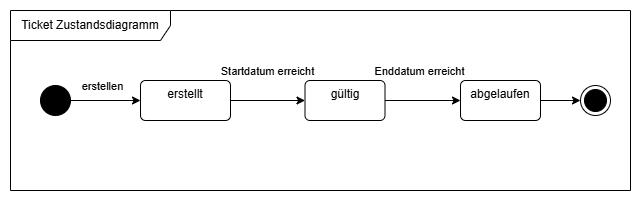

The diagram above was exported from draw.io. Its source (the exported page's mxGraphModel, read from the mxfile embedded in the PNG):
<mxGraphModel dx="796" dy="564" grid="1" gridSize="10" guides="1" tooltips="1" connect="1" arrows="1" fold="1" page="1" pageScale="1" pageWidth="1169" pageHeight="827" math="0" shadow="0">
  <root>
    <mxCell id="0" />
    <mxCell id="1" parent="0" />
    <mxCell id="Dj8yWC6K66qc8M7YNOUZ-1" parent="1" style="shape=umlFrame;whiteSpace=wrap;html=1;pointerEvents=0;recursiveResize=0;container=1;collapsible=0;width=160;" value="Ticket Zustandsdiagramm" vertex="1">
      <mxGeometry height="180" width="620" x="270" y="200" as="geometry" />
    </mxCell>
    <mxCell id="Dj8yWC6K66qc8M7YNOUZ-4" edge="1" parent="Dj8yWC6K66qc8M7YNOUZ-1" source="Dj8yWC6K66qc8M7YNOUZ-2" style="edgeStyle=orthogonalEdgeStyle;rounded=0;orthogonalLoop=1;jettySize=auto;html=1;" target="Dj8yWC6K66qc8M7YNOUZ-3">
      <mxGeometry relative="1" as="geometry" />
    </mxCell>
    <mxCell id="Dj8yWC6K66qc8M7YNOUZ-5" connectable="0" parent="Dj8yWC6K66qc8M7YNOUZ-4" style="edgeLabel;html=1;align=center;verticalAlign=middle;resizable=0;points=[];" value="erstellen" vertex="1">
      <mxGeometry relative="1" x="-0.1247" y="3" as="geometry">
        <mxPoint y="-12" as="offset" />
      </mxGeometry>
    </mxCell>
    <mxCell id="Dj8yWC6K66qc8M7YNOUZ-2" parent="Dj8yWC6K66qc8M7YNOUZ-1" style="ellipse;fillColor=strokeColor;html=1;" value="" vertex="1">
      <mxGeometry height="30" width="30" x="30" y="75" as="geometry" />
    </mxCell>
    <mxCell id="Dj8yWC6K66qc8M7YNOUZ-7" edge="1" parent="Dj8yWC6K66qc8M7YNOUZ-1" source="Dj8yWC6K66qc8M7YNOUZ-3" style="edgeStyle=orthogonalEdgeStyle;rounded=0;orthogonalLoop=1;jettySize=auto;html=1;entryX=0;entryY=0.5;entryDx=0;entryDy=0;" target="Dj8yWC6K66qc8M7YNOUZ-6">
      <mxGeometry relative="1" as="geometry" />
    </mxCell>
    <mxCell id="Dj8yWC6K66qc8M7YNOUZ-8" connectable="0" parent="Dj8yWC6K66qc8M7YNOUZ-7" style="edgeLabel;html=1;align=center;verticalAlign=middle;resizable=0;points=[];" value="Startdatum erreicht" vertex="1">
      <mxGeometry relative="1" x="-0.0433" y="3" as="geometry">
        <mxPoint y="-27" as="offset" />
      </mxGeometry>
    </mxCell>
    <mxCell id="Dj8yWC6K66qc8M7YNOUZ-3" parent="Dj8yWC6K66qc8M7YNOUZ-1" style="html=1;align=center;verticalAlign=top;rounded=1;absoluteArcSize=1;arcSize=10;dashed=0;whiteSpace=wrap;" value="erstellt" vertex="1">
      <mxGeometry height="40" width="90" x="130" y="70" as="geometry" />
    </mxCell>
    <mxCell id="Dj8yWC6K66qc8M7YNOUZ-10" edge="1" parent="Dj8yWC6K66qc8M7YNOUZ-1" source="Dj8yWC6K66qc8M7YNOUZ-6" style="edgeStyle=orthogonalEdgeStyle;rounded=0;orthogonalLoop=1;jettySize=auto;html=1;entryX=0;entryY=0.5;entryDx=0;entryDy=0;" target="Dj8yWC6K66qc8M7YNOUZ-9">
      <mxGeometry relative="1" as="geometry" />
    </mxCell>
    <mxCell id="Dj8yWC6K66qc8M7YNOUZ-11" connectable="0" parent="Dj8yWC6K66qc8M7YNOUZ-10" style="edgeLabel;html=1;align=center;verticalAlign=middle;resizable=0;points=[];" value="Enddatum erreicht" vertex="1">
      <mxGeometry relative="1" x="-0.0957" as="geometry">
        <mxPoint y="-30" as="offset" />
      </mxGeometry>
    </mxCell>
    <mxCell id="Dj8yWC6K66qc8M7YNOUZ-6" parent="Dj8yWC6K66qc8M7YNOUZ-1" style="html=1;align=center;verticalAlign=top;rounded=1;absoluteArcSize=1;arcSize=10;dashed=0;whiteSpace=wrap;" value="gültig" vertex="1">
      <mxGeometry height="40" width="80" x="294.5" y="70" as="geometry" />
    </mxCell>
    <mxCell id="Dj8yWC6K66qc8M7YNOUZ-13" edge="1" parent="Dj8yWC6K66qc8M7YNOUZ-1" source="Dj8yWC6K66qc8M7YNOUZ-9" style="edgeStyle=orthogonalEdgeStyle;rounded=0;orthogonalLoop=1;jettySize=auto;html=1;entryX=0;entryY=0.5;entryDx=0;entryDy=0;" target="Dj8yWC6K66qc8M7YNOUZ-12">
      <mxGeometry relative="1" as="geometry" />
    </mxCell>
    <mxCell id="Dj8yWC6K66qc8M7YNOUZ-9" parent="Dj8yWC6K66qc8M7YNOUZ-1" style="html=1;align=center;verticalAlign=top;rounded=1;absoluteArcSize=1;arcSize=10;dashed=0;whiteSpace=wrap;" value="abgelaufen" vertex="1">
      <mxGeometry height="40" width="80" x="450" y="70" as="geometry" />
    </mxCell>
    <mxCell id="Dj8yWC6K66qc8M7YNOUZ-12" parent="Dj8yWC6K66qc8M7YNOUZ-1" style="ellipse;html=1;shape=endState;fillColor=strokeColor;" value="" vertex="1">
      <mxGeometry height="30" width="30" x="570" y="75" as="geometry" />
    </mxCell>
  </root>
</mxGraphModel>